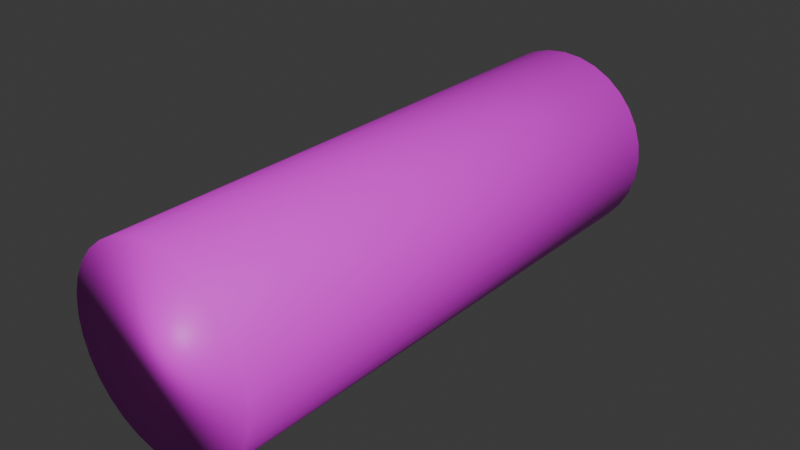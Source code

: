 # Source: baterija.blend  (saved by Blender 4.5.90; exported with 4.5.12 LTS)
import bpy
from mathutils import Matrix  # noqa: F401  (used for matrix-valued properties, if any)

bpy.ops.wm.read_factory_settings(use_empty=True)
scene = bpy.context.scene
scene.name = 'Scene'

# ---- collections
col_collection = bpy.data.collections.new('Collection'); scene.collection.children.link(col_collection)

# ---- images (referenced by path relative to the original .blend; pixels are not part of the script)
import os
ASSET_DIR = os.environ.get("B2B_ASSET_DIR", "")  # directory of the original .blend (textures are referenced by path, not embedded)
HERE = os.path.dirname(os.path.abspath(__file__))  # packed textures are extracted next to this script under _unpacked/

def load_image(name, relpath, width, height, colorspace="sRGB"):
    """Load a texture the original file referenced (path relative to the .blend, or extracted next to this script)."""
    p = next((c for c in (os.path.join(HERE, relpath), os.path.join(ASSET_DIR, relpath)) if relpath and os.path.exists(c)), "")
    if p:
        img = bpy.data.images.load(p, check_existing=True)
        img.name = name
    else:  # same state as the original file: an image datablock whose file is absent (Cycles renders it pink)
        img = bpy.data.images.new(name, width, height)
        img.source = "FILE"
        img.filepath = "//" + (relpath or name)
    img.colorspace_settings.name = colorspace
    return img
img_baterija_png = load_image('baterija.png', 'baterija.png', 1024, 1024, 'sRGB')
img_baterijagori_png = load_image('baterijagori.png', 'baterijagori.png', 1024, 1024, 'sRGB')

# ---- materials (node trees are filled in below, after node groups)
mat_material_002 = bpy.data.materials.new('Material.002')
mat_material_001 = bpy.data.materials.new('Material.001')

# ---- material node trees
mat_material_002.use_nodes = True; mat_material_002.node_tree.nodes.clear()
_N = mat_material_002.node_tree.nodes; _L = mat_material_002.node_tree.links
n0 = _N.new('ShaderNodeBsdfPrincipled'); n0.name = 'Principled BSDF'; n0.location = (-200, 100)
n1 = _N.new('ShaderNodeOutputMaterial'); n1.name = 'Material Output'; n1.location = (200, 100)
n2 = _N.new('ShaderNodeTexImage'); n2.name = 'Image Texture'; n2.location = (-490, 75)
n2.image = img_baterija_png
_L.new(n0.outputs[0], n1.inputs[0])
_L.new(n2.outputs[0], n0.inputs[0])
n1.is_active_output = True
mat_material_001.use_nodes = True; mat_material_001.node_tree.nodes.clear()
_N = mat_material_001.node_tree.nodes; _L = mat_material_001.node_tree.links
n0 = _N.new('ShaderNodeBsdfPrincipled'); n0.name = 'Principled BSDF'; n0.location = (-200, 100)
n1 = _N.new('ShaderNodeOutputMaterial'); n1.name = 'Material Output'; n1.location = (200, 100)
n2 = _N.new('ShaderNodeTexImage'); n2.name = 'Image Texture'; n2.location = (-490, 75)
n2.image = img_baterijagori_png
_L.new(n0.outputs[0], n1.inputs[0])
_L.new(n2.outputs[0], n0.inputs[0])
n1.is_active_output = True

# ---- world
world_world = bpy.data.worlds.new('World'); scene.world = world_world
world_world.use_nodes = True; world_world.node_tree.nodes.clear()
_N = world_world.node_tree.nodes; _L = world_world.node_tree.links
n0 = _N.new('ShaderNodeOutputWorld'); n0.name = 'World Output'; n0.location = (200, 100)
n1 = _N.new('ShaderNodeBackground'); n1.name = 'Background'; n1.location = (-200, 100)
n1.inputs[0].default_value = (0.05088, 0.05088, 0.05088, 1.0)
_L.new(n1.outputs[0], n0.inputs[0])
n0.is_active_output = True
world_world.color = (0.05088, 0.05088, 0.05088)
world_world.sun_shadow_jitter_overblur = 0.0

# ---- meshes
me_cylinder = bpy.data.meshes.new('Cylinder')
me_cylinder.from_pydata([(0.0, 1.0, -1.0), (0.0, 1.0, 1.0), (0.1951, 0.9808, -1.0), (0.1951, 0.9808, 1.0), (0.3827, 0.9239, -1.0), (0.3827, 0.9239, 1.0), (0.5556, 0.8315, -1.0), (0.5556, 0.8315, 1.0), (0.7071, 0.7071, -1.0), (0.7071, 0.7071, 1.0), (0.8315, 0.5556, -1.0), (0.8315, 0.5556, 1.0), (0.9239, 0.3827, -1.0), (0.9239, 0.3827, 1.0), (0.9808, 0.1951, -1.0), (0.9808, 0.1951, 1.0), (1.0, 0.0, -1.0), (1.0, 0.0, 1.0), (0.9808, -0.1951, -1.0), (0.9808, -0.1951, 1.0), (0.9239, -0.3827, -1.0), (0.9239, -0.3827, 1.0), (0.8315, -0.5556, -1.0), (0.8315, -0.5556, 1.0), (0.7071, -0.7071, -1.0), (0.7071, -0.7071, 1.0), (0.5556, -0.8315, -1.0), (0.5556, -0.8315, 1.0), (0.3827, -0.9239, -1.0), (0.3827, -0.9239, 1.0), (0.1951, -0.9808, -1.0), (0.1951, -0.9808, 1.0), (0.0, -1.0, -1.0), (0.0, -1.0, 1.0), (-0.1951, -0.9808, -1.0), (-0.1951, -0.9808, 1.0), (-0.3827, -0.9239, -1.0), (-0.3827, -0.9239, 1.0), (-0.5556, -0.8315, -1.0), (-0.5556, -0.8315, 1.0), (-0.7071, -0.7071, -1.0), (-0.7071, -0.7071, 1.0), (-0.8315, -0.5556, -1.0), (-0.8315, -0.5556, 1.0), (-0.9239, -0.3827, -1.0), (-0.9239, -0.3827, 1.0), (-0.9808, -0.1951, -1.0), (-0.9808, -0.1951, 1.0), (-1.0, 0.0, -1.0), (-1.0, 0.0, 1.0), (-0.9808, 0.1951, -1.0), (-0.9808, 0.1951, 1.0), (-0.9239, 0.3827, -1.0), (-0.9239, 0.3827, 1.0), (-0.8315, 0.5556, -1.0), (-0.8315, 0.5556, 1.0), (-0.7071, 0.7071, -1.0), (-0.7071, 0.7071, 1.0), (-0.5556, 0.8315, -1.0), (-0.5556, 0.8315, 1.0), (-0.3827, 0.9239, -1.0), (-0.3827, 0.9239, 1.0), (-0.1951, 0.9808, -1.0), (-0.1951, 0.9808, 1.0)], [], [(0, 1, 3, 2), (2, 3, 5, 4), (4, 5, 7, 6), (6, 7, 9, 8), (8, 9, 11, 10), (10, 11, 13, 12), (12, 13, 15, 14), (14, 15, 17, 16), (16, 17, 19, 18), (18, 19, 21, 20), (20, 21, 23, 22), (22, 23, 25, 24), (24, 25, 27, 26), (26, 27, 29, 28), (28, 29, 31, 30), (30, 31, 33, 32), (32, 33, 35, 34), (34, 35, 37, 36), (36, 37, 39, 38), (38, 39, 41, 40), (40, 41, 43, 42), (42, 43, 45, 44), (44, 45, 47, 46), (46, 47, 49, 48), (48, 49, 51, 50), (50, 51, 53, 52), (52, 53, 55, 54), (54, 55, 57, 56), (56, 57, 59, 58), (58, 59, 61, 60), (3, 1, 63, 61, 59, 57, 55, 53, 51, 49, 47, 45, 43, 41, 39, 37, 35, 33, 31, 29, 27, 25, 23, 21, 19, 17, 15, 13, 11, 9, 7, 5), (60, 61, 63, 62), (62, 63, 1, 0), (0, 2, 4, 6, 8, 10, 12, 14, 16, 18, 20, 22, 24, 26, 28, 30, 32, 34, 36, 38, 40, 42, 44, 46, 48, 50, 52, 54, 56, 58, 60, 62)])
me_cylinder.polygons.foreach_set('use_smooth', [True] * 34)
_uv = me_cylinder.uv_layers.new(name='UVMap')
_uv.uv.foreach_set('vector', [0.9916, 0.03216, 0.9916, 0.9933, 0.9611, 0.9933, 0.9611, 0.03216, 0.9611, 0.03216, 0.9611, 0.9933, 0.9307, 0.9933, 0.9307, 0.03216, 0.9307, 0.03216, 0.9307, 0.9933, 0.9002, 0.9933, 0.9002, 0.03216, 0.9002, 0.03216, 0.9002, 0.9933, 0.8697, 0.9933, 0.8697, 0.03216, 0.8697, 0.03216, 0.8697, 0.9933, 0.8392, 0.9933, 0.8392, 0.03216, 0.8392, 0.03216, 0.8392, 0.9933, 0.8088, 0.9933, 0.8088, 0.03216, 0.8088, 0.03216, 0.8088, 0.9933, 0.7783, 0.9933, 0.7783, 0.03216, 0.7783, 0.03216, 0.7783, 0.9933, 0.7478, 0.9933, 0.7478, 0.03216, 0.7478, 0.03216, 0.7478, 0.9933, 0.7173, 0.9933, 0.7173, 0.03216, 0.7173, 0.03216, 0.7173, 0.9933, 0.6869, 0.9933, 0.6869, 0.03216, 0.6869, 0.03216, 0.6869, 0.9933, 0.6564, 0.9933, 0.6564, 0.03216, 0.6564, 0.03216, 0.6564, 0.9933, 0.6259, 0.9933, 0.6259, 0.03216, 0.6259, 0.03216, 0.6259, 0.9933, 0.5954, 0.9933, 0.5954, 0.03216, 0.5954, 0.03216, 0.5954, 0.9933, 0.565, 0.9933, 0.565, 0.03216, 0.565, 0.03216, 0.565, 0.9933, 0.5345, 0.9933, 0.5345, 0.03216, 0.5345, 0.03216, 0.5345, 0.9933, 0.504, 0.9933, 0.504, 0.03216, 0.504, 0.03216, 0.504, 0.9933, 0.4736, 0.9933, 0.4736, 0.03216, 0.4736, 0.03216, 0.4736, 0.9933, 0.4431, 0.9933, 0.4431, 0.03216, 0.4431, 0.03216, 0.4431, 0.9933, 0.4126, 0.9933, 0.4126, 0.03216, 0.4126, 0.03216, 0.4126, 0.9933, 0.3821, 0.9933, 0.3821, 0.03216, 0.3821, 0.03216, 0.3821, 0.9933, 0.3517, 0.9933, 0.3517, 0.03216, 0.3517, 0.03216, 0.3517, 0.9933, 0.3212, 0.9933, 0.3212, 0.03216, 0.3212, 0.03216, 0.3212, 0.9933, 0.2907, 0.9933, 0.2907, 0.03216, 0.2907, 0.03216, 0.2907, 0.9933, 0.2602, 0.9933, 0.2602, 0.03216, 0.2602, 0.03216, 0.2602, 0.9933, 0.2298, 0.9933, 0.2298, 0.03216, 0.2298, 0.03216, 0.2298, 0.9933, 0.1993, 0.9933, 0.1993, 0.03216, 0.1993, 0.03216, 0.1993, 0.9933, 0.1688, 0.9933, 0.1688, 0.03216, 0.1688, 0.03216, 0.1688, 0.9933, 0.1383, 0.9933, 0.1383, 0.03216, 0.1383, 0.03216, 0.1383, 0.9933, 0.1079, 0.9933, 0.1079, 0.03216, 0.1079, 0.03216, 0.1079, 0.9933, 0.0774, 0.9933, 0.0774, 0.03216, 0.5805, 0.4751, 0.5739, 0.4758, 0.5674, 0.4751, 0.561, 0.4732, 0.5552, 0.4701, 0.5501, 0.4659, 0.5459, 0.4608, 0.5428, 0.455, 0.5409, 0.4487, 0.5402, 0.4421, 0.5409, 0.4355, 0.5428, 0.4292, 0.5459, 0.4234, 0.5501, 0.4183, 0.5552, 0.4141, 0.561, 0.411, 0.5674, 0.409, 0.5739, 0.4084, 0.5805, 0.409, 0.5868, 0.411, 0.5927, 0.4141, 0.5978, 0.4183, 0.602, 0.4234, 0.6051, 0.4292, 0.607, 0.4355, 0.6076, 0.4421, 0.607, 0.4487, 0.6051, 0.455, 0.602, 0.4608, 0.5978, 0.4659, 0.5927, 0.4701, 0.5868, 0.4732, 0.0774, 0.03216, 0.0774, 0.9933, 0.04692, 0.9933, 0.04692, 0.03216, 0.04692, 0.03216, 0.04692, 0.9933, 0.01645, 0.9933, 0.01645, 0.03216, 0.589, 0.4999, 0.6014, 0.4987, 0.6133, 0.4951, 0.6243, 0.4892, 0.6339, 0.4813, 0.6418, 0.4717, 0.6477, 0.4607, 0.6513, 0.4488, 0.6525, 0.4364, 0.6513, 0.4241, 0.6477, 0.4121, 0.6418, 0.4012, 0.6339, 0.3915, 0.6243, 0.3836, 0.6133, 0.3778, 0.6014, 0.3742, 0.589, 0.3729, 0.5766, 0.3742, 0.5647, 0.3778, 0.5538, 0.3836, 0.5441, 0.3915, 0.5362, 0.4012, 0.5304, 0.4121, 0.5268, 0.4241, 0.5255, 0.4364, 0.5268, 0.4488, 0.5304, 0.4607, 0.5362, 0.4717, 0.5441, 0.4813, 0.5538, 0.4892, 0.5647, 0.4951, 0.5766, 0.4987])
me_cylinder.materials.append(mat_material_002)
me_cylinder.update()
me_cylinder_001 = bpy.data.meshes.new('Cylinder.001')
me_cylinder_001.from_pydata([(0.0, 1.0, -1.0), (0.0, 1.0, 1.0), (0.1951, 0.9808, -1.0), (0.1951, 0.9808, 1.0), (0.3827, 0.9239, -1.0), (0.3827, 0.9239, 1.0), (0.5556, 0.8315, -1.0), (0.5556, 0.8315, 1.0), (0.7071, 0.7071, -1.0), (0.7071, 0.7071, 1.0), (0.8315, 0.5556, -1.0), (0.8315, 0.5556, 1.0), (0.9239, 0.3827, -1.0), (0.9239, 0.3827, 1.0), (0.9808, 0.1951, -1.0), (0.9808, 0.1951, 1.0), (1.0, 0.0, -1.0), (1.0, 0.0, 1.0), (0.9808, -0.1951, -1.0), (0.9808, -0.1951, 1.0), (0.9239, -0.3827, -1.0), (0.9239, -0.3827, 1.0), (0.8315, -0.5556, -1.0), (0.8315, -0.5556, 1.0), (0.7071, -0.7071, -1.0), (0.7071, -0.7071, 1.0), (0.5556, -0.8315, -1.0), (0.5556, -0.8315, 1.0), (0.3827, -0.9239, -1.0), (0.3827, -0.9239, 1.0), (0.1951, -0.9808, -1.0), (0.1951, -0.9808, 1.0), (0.0, -1.0, -1.0), (0.0, -1.0, 1.0), (-0.1951, -0.9808, -1.0), (-0.1951, -0.9808, 1.0), (-0.3827, -0.9239, -1.0), (-0.3827, -0.9239, 1.0), (-0.5556, -0.8315, -1.0), (-0.5556, -0.8315, 1.0), (-0.7071, -0.7071, -1.0), (-0.7071, -0.7071, 1.0), (-0.8315, -0.5556, -1.0), (-0.8315, -0.5556, 1.0), (-0.9239, -0.3827, -1.0), (-0.9239, -0.3827, 1.0), (-0.9808, -0.1951, -1.0), (-0.9808, -0.1951, 1.0), (-1.0, 0.0, -1.0), (-1.0, 0.0, 1.0), (-0.9808, 0.1951, -1.0), (-0.9808, 0.1951, 1.0), (-0.9239, 0.3827, -1.0), (-0.9239, 0.3827, 1.0), (-0.8315, 0.5556, -1.0), (-0.8315, 0.5556, 1.0), (-0.7071, 0.7071, -1.0), (-0.7071, 0.7071, 1.0), (-0.5556, 0.8315, -1.0), (-0.5556, 0.8315, 1.0), (-0.3827, 0.9239, -1.0), (-0.3827, 0.9239, 1.0), (-0.1951, 0.9808, -1.0), (-0.1951, 0.9808, 1.0)], [], [(0, 1, 3, 2), (2, 3, 5, 4), (4, 5, 7, 6), (6, 7, 9, 8), (8, 9, 11, 10), (10, 11, 13, 12), (12, 13, 15, 14), (14, 15, 17, 16), (16, 17, 19, 18), (18, 19, 21, 20), (20, 21, 23, 22), (22, 23, 25, 24), (24, 25, 27, 26), (26, 27, 29, 28), (28, 29, 31, 30), (30, 31, 33, 32), (32, 33, 35, 34), (34, 35, 37, 36), (36, 37, 39, 38), (38, 39, 41, 40), (40, 41, 43, 42), (42, 43, 45, 44), (44, 45, 47, 46), (46, 47, 49, 48), (48, 49, 51, 50), (50, 51, 53, 52), (52, 53, 55, 54), (54, 55, 57, 56), (56, 57, 59, 58), (58, 59, 61, 60), (3, 1, 63, 61, 59, 57, 55, 53, 51, 49, 47, 45, 43, 41, 39, 37, 35, 33, 31, 29, 27, 25, 23, 21, 19, 17, 15, 13, 11, 9, 7, 5), (60, 61, 63, 62), (62, 63, 1, 0), (0, 2, 4, 6, 8, 10, 12, 14, 16, 18, 20, 22, 24, 26, 28, 30, 32, 34, 36, 38, 40, 42, 44, 46, 48, 50, 52, 54, 56, 58, 60, 62)])
me_cylinder_001.polygons.foreach_set('use_smooth', [True] * 34)
_uv = me_cylinder_001.uv_layers.new(name='UVMap')
_uv.uv.foreach_set('vector', [0.9753, 0.6147, 0.9753, 0.7797, 0.965, 0.7797, 0.965, 0.6147, 0.965, 0.6147, 0.965, 0.7797, 0.9547, 0.7797, 0.9547, 0.6147, 0.9547, 0.6147, 0.9547, 0.7797, 0.9444, 0.7797, 0.9444, 0.6147, 0.9444, 0.6147, 0.9444, 0.7797, 0.934, 0.7797, 0.934, 0.6147, 0.934, 0.6147, 0.934, 0.7797, 0.9237, 0.7797, 0.9237, 0.6147, 0.9237, 0.6147, 0.9237, 0.7797, 0.9134, 0.7797, 0.9134, 0.6147, 0.9134, 0.6147, 0.9134, 0.7797, 0.9031, 0.7797, 0.9031, 0.6147, 0.9031, 0.6147, 0.9031, 0.7797, 0.8928, 0.7797, 0.8928, 0.6147, 0.8928, 0.6147, 0.8928, 0.7797, 0.8825, 0.7797, 0.8825, 0.6147, 0.8825, 0.6147, 0.8825, 0.7797, 0.8722, 0.7797, 0.8722, 0.6147, 0.8722, 0.6147, 0.8722, 0.7797, 0.8618, 0.7797, 0.8618, 0.6147, 0.8618, 0.6147, 0.8618, 0.7797, 0.8515, 0.7797, 0.8515, 0.6147, 0.8515, 0.6147, 0.8515, 0.7797, 0.8412, 0.7797, 0.8412, 0.6147, 0.8412, 0.6147, 0.8412, 0.7797, 0.8309, 0.7797, 0.8309, 0.6147, 0.8309, 0.6147, 0.8309, 0.7797, 0.8206, 0.7797, 0.8206, 0.6147, 0.8206, 0.6147, 0.8206, 0.7797, 0.8103, 0.7797, 0.8103, 0.6147, 0.8103, 0.6147, 0.8103, 0.7797, 0.8, 0.7797, 0.8, 0.6147, 0.8, 0.6147, 0.8, 0.7797, 0.7896, 0.7797, 0.7896, 0.6147, 0.7896, 0.6147, 0.7896, 0.7797, 0.7793, 0.7797, 0.7793, 0.6147, 0.7793, 0.6147, 0.7793, 0.7797, 0.769, 0.7797, 0.769, 0.6147, 0.769, 0.6147, 0.769, 0.7797, 0.7587, 0.7797, 0.7587, 0.6147, 0.7587, 0.6147, 0.7587, 0.7797, 0.7484, 0.7797, 0.7484, 0.6147, 0.7484, 0.6147, 0.7484, 0.7797, 0.7381, 0.7797, 0.7381, 0.6147, 0.7381, 0.6147, 0.7381, 0.7797, 0.7277, 0.7797, 0.7277, 0.6147, 0.7277, 0.6147, 0.7277, 0.7797, 0.7174, 0.7797, 0.7174, 0.6147, 0.7174, 0.6147, 0.7174, 0.7797, 0.7071, 0.7797, 0.7071, 0.6147, 0.7071, 0.6147, 0.7071, 0.7797, 0.6968, 0.7797, 0.6968, 0.6147, 0.6968, 0.6147, 0.6968, 0.7797, 0.6865, 0.7797, 0.6865, 0.6147, 0.6865, 0.6147, 0.6865, 0.7797, 0.6762, 0.7797, 0.6762, 0.6147, 0.6762, 0.6147, 0.6762, 0.7797, 0.6659, 0.7797, 0.6659, 0.6147, 0.1195, 0.1487, 0.1081, 0.1498, 0.09664, 0.1487, 0.08564, 0.1453, 0.07551, 0.1399, 0.06663, 0.1326, 0.05933, 0.1237, 0.05392, 0.1136, 0.05058, 0.1026, 0.04946, 0.09118, 0.05058, 0.07974, 0.05392, 0.06874, 0.05933, 0.05861, 0.06663, 0.04973, 0.07551, 0.04244, 0.08564, 0.03702, 0.09664, 0.03368, 0.1081, 0.03256, 0.1195, 0.03368, 0.1305, 0.03702, 0.1406, 0.04244, 0.1495, 0.04973, 0.1568, 0.05861, 0.1622, 0.06874, 0.1656, 0.07974, 0.1667, 0.09118, 0.1656, 0.1026, 0.1622, 0.1136, 0.1568, 0.1237, 0.1495, 0.1326, 0.1406, 0.1399, 0.1305, 0.1453, 0.6659, 0.6147, 0.6659, 0.7797, 0.6555, 0.7797, 0.6555, 0.6147, 0.6555, 0.6147, 0.6555, 0.7797, 0.6452, 0.7797, 0.6452, 0.6147, 0.704, 0.4928, 0.7422, 0.489, 0.779, 0.4778, 0.8128, 0.4597, 0.8425, 0.4354, 0.8669, 0.4057, 0.885, 0.3718, 0.8961, 0.3351, 0.8999, 0.2969, 0.8961, 0.2587, 0.885, 0.2219, 0.8669, 0.1881, 0.8425, 0.1584, 0.8128, 0.134, 0.779, 0.1159, 0.7422, 0.1048, 0.704, 0.101, 0.6658, 0.1048, 0.6291, 0.1159, 0.5952, 0.134, 0.5655, 0.1584, 0.5412, 0.1881, 0.5231, 0.2219, 0.5119, 0.2587, 0.5082, 0.2969, 0.5119, 0.3351, 0.5231, 0.3718, 0.5412, 0.4057, 0.5655, 0.4354, 0.5952, 0.4597, 0.6291, 0.4778, 0.6658, 0.489])
me_cylinder_001.materials.append(mat_material_001)
me_cylinder_001.update()

# ---- objects
ob_cylinder = bpy.data.objects.new('Cylinder', me_cylinder)
ob_cylinder_001 = bpy.data.objects.new('Cylinder.001', me_cylinder_001)

# ---- transforms, parenting, visibility, modifiers, constraints
ob_cylinder.location = (0.0, 0.0, 0.0)
ob_cylinder.rotation_euler = (0.0, 1.571, 1.571)
ob_cylinder.scale = (0.2258, 0.2258, 0.6386)
ob_cylinder_001.location = (0.0, 0.6453, 0.0)
ob_cylinder_001.rotation_euler = (0.0, 1.571, 1.571)
ob_cylinder_001.scale = (0.04877, 0.04877, 0.02667)

# ---- collection membership
col_collection.objects.link(ob_cylinder)
col_collection.objects.link(ob_cylinder_001)

# ---- scene / render settings (as saved in the file)
scene.frame_start = 1; scene.frame_end = 250; scene.frame_set(1)
scene.render.engine = 'BLENDER_EEVEE_NEXT'
bpy.context.view_layer.update()

# ---- added for rendering (the .blend has no active camera and no usable light): camera, sun
cam_auto = bpy.data.cameras.new('AutoCamera')
cam_auto.lens = 50.0
cam_auto.sensor_width = 36.0
cam_auto.clip_end = 1000.0
ob_auto_camera = bpy.data.objects.new('AutoCamera', cam_auto)
scene.collection.objects.link(ob_auto_camera)
ob_auto_camera.location = (1.34878, -1.60184, 1.07902)
ob_auto_camera.rotation_euler = (1.09748, -7.21219e-08, 0.694738)
scene.camera = ob_auto_camera
light_auto_sun = bpy.data.lights.new('AutoSun', 'SUN')
light_auto_sun.energy = 3.0
light_auto_sun.angle = 0.0523599
ob_auto_sun = bpy.data.objects.new('AutoSun', light_auto_sun)
scene.collection.objects.link(ob_auto_sun)
ob_auto_sun.rotation_euler = (0.872665, 0.174533, 0.523599)
bpy.context.view_layer.update()
